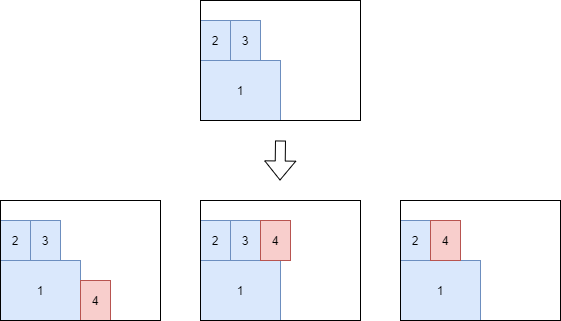

The diagram above was exported from draw.io. Its source (the exported page's mxGraphModel, read from the mxfile embedded in the PNG):
<mxGraphModel dx="1086" dy="806" grid="1" gridSize="10" guides="1" tooltips="1" connect="1" arrows="1" fold="1" page="1" pageScale="1" pageWidth="827" pageHeight="1169" math="0" shadow="0">
  <root>
    <mxCell id="0" />
    <mxCell id="1" parent="0" />
    <mxCell id="bIdFU6kN4nmyQjjKajAd-2" value="1" style="rounded=0;whiteSpace=wrap;html=1;fillColor=#dae8fc;strokeColor=#6c8ebf;" parent="1" vertex="1">
      <mxGeometry x="200" y="180" width="80" height="60" as="geometry" />
    </mxCell>
    <mxCell id="bIdFU6kN4nmyQjjKajAd-16" value="1" style="rounded=0;whiteSpace=wrap;html=1;fillColor=#dae8fc;strokeColor=#6c8ebf;" parent="1" vertex="1">
      <mxGeometry x="200" y="380" width="80" height="60" as="geometry" />
    </mxCell>
    <mxCell id="bIdFU6kN4nmyQjjKajAd-17" value="2" style="rounded=0;whiteSpace=wrap;html=1;fillColor=#dae8fc;strokeColor=#6c8ebf;" parent="1" vertex="1">
      <mxGeometry x="200" y="340" width="30" height="40" as="geometry" />
    </mxCell>
    <mxCell id="bIdFU6kN4nmyQjjKajAd-18" value="3" style="rounded=0;whiteSpace=wrap;html=1;fillColor=#dae8fc;strokeColor=#6c8ebf;" parent="1" vertex="1">
      <mxGeometry x="230" y="340" width="30" height="40" as="geometry" />
    </mxCell>
    <mxCell id="bIdFU6kN4nmyQjjKajAd-20" value="1" style="rounded=0;whiteSpace=wrap;html=1;fillColor=#dae8fc;strokeColor=#6c8ebf;" parent="1" vertex="1">
      <mxGeometry y="380" width="80" height="60" as="geometry" />
    </mxCell>
    <mxCell id="bIdFU6kN4nmyQjjKajAd-21" value="2" style="rounded=0;whiteSpace=wrap;html=1;fillColor=#dae8fc;strokeColor=#6c8ebf;" parent="1" vertex="1">
      <mxGeometry y="340" width="30" height="40" as="geometry" />
    </mxCell>
    <mxCell id="bIdFU6kN4nmyQjjKajAd-22" value="3" style="rounded=0;whiteSpace=wrap;html=1;fillColor=#dae8fc;strokeColor=#6c8ebf;" parent="1" vertex="1">
      <mxGeometry x="30" y="340" width="30" height="40" as="geometry" />
    </mxCell>
    <mxCell id="bIdFU6kN4nmyQjjKajAd-23" value="4" style="rounded=0;whiteSpace=wrap;html=1;fillColor=#f8cecc;strokeColor=#b85450;" parent="1" vertex="1">
      <mxGeometry x="80" y="400" width="30" height="40" as="geometry" />
    </mxCell>
    <mxCell id="bIdFU6kN4nmyQjjKajAd-24" value="4" style="rounded=0;whiteSpace=wrap;html=1;fillColor=#f8cecc;strokeColor=#b85450;" parent="1" vertex="1">
      <mxGeometry x="260" y="340" width="30" height="40" as="geometry" />
    </mxCell>
    <mxCell id="bIdFU6kN4nmyQjjKajAd-44" value="" style="shape=flexArrow;endArrow=classic;html=1;rounded=0;" parent="1" edge="1">
      <mxGeometry width="50" height="50" relative="1" as="geometry">
        <mxPoint x="280" y="260" as="sourcePoint" />
        <mxPoint x="279.5" y="300" as="targetPoint" />
      </mxGeometry>
    </mxCell>
    <mxCell id="YGWXPJE_m3A52SzdDQTR-2" value="1" style="rounded=0;whiteSpace=wrap;html=1;fillColor=#dae8fc;strokeColor=#6c8ebf;" parent="1" vertex="1">
      <mxGeometry x="400" y="380" width="80" height="60" as="geometry" />
    </mxCell>
    <mxCell id="YGWXPJE_m3A52SzdDQTR-3" value="2" style="rounded=0;whiteSpace=wrap;html=1;fillColor=#dae8fc;strokeColor=#6c8ebf;" parent="1" vertex="1">
      <mxGeometry x="400" y="340" width="30" height="40" as="geometry" />
    </mxCell>
    <mxCell id="YGWXPJE_m3A52SzdDQTR-4" value="3" style="rounded=0;whiteSpace=wrap;html=1;fillColor=#dae8fc;strokeColor=#6c8ebf;" parent="1" vertex="1">
      <mxGeometry x="430" y="340" width="30" height="40" as="geometry" />
    </mxCell>
    <mxCell id="YGWXPJE_m3A52SzdDQTR-5" value="4" style="rounded=0;whiteSpace=wrap;html=1;fillColor=#f8cecc;strokeColor=#b85450;" parent="1" vertex="1">
      <mxGeometry x="430" y="340" width="30" height="40" as="geometry" />
    </mxCell>
    <mxCell id="YGWXPJE_m3A52SzdDQTR-7" value="2" style="rounded=0;whiteSpace=wrap;html=1;fillColor=#dae8fc;strokeColor=#6c8ebf;" parent="1" vertex="1">
      <mxGeometry x="200" y="140" width="30" height="40" as="geometry" />
    </mxCell>
    <mxCell id="YGWXPJE_m3A52SzdDQTR-8" value="3" style="rounded=0;whiteSpace=wrap;html=1;fillColor=#dae8fc;strokeColor=#6c8ebf;" parent="1" vertex="1">
      <mxGeometry x="230" y="140" width="30" height="40" as="geometry" />
    </mxCell>
    <mxCell id="bIdFU6kN4nmyQjjKajAd-1" value="" style="rounded=0;whiteSpace=wrap;html=1;fillColor=none;" parent="1" vertex="1">
      <mxGeometry x="200" y="120" width="160" height="120" as="geometry" />
    </mxCell>
    <mxCell id="bIdFU6kN4nmyQjjKajAd-15" value="" style="rounded=0;whiteSpace=wrap;html=1;fillColor=none;" parent="1" vertex="1">
      <mxGeometry x="200" y="320" width="160" height="120" as="geometry" />
    </mxCell>
    <mxCell id="bIdFU6kN4nmyQjjKajAd-19" value="" style="rounded=0;whiteSpace=wrap;html=1;fillColor=none;" parent="1" vertex="1">
      <mxGeometry y="320" width="160" height="120" as="geometry" />
    </mxCell>
    <mxCell id="YGWXPJE_m3A52SzdDQTR-1" value="" style="rounded=0;whiteSpace=wrap;html=1;fillColor=none;" parent="1" vertex="1">
      <mxGeometry x="400" y="320" width="160" height="120" as="geometry" />
    </mxCell>
  </root>
</mxGraphModel>